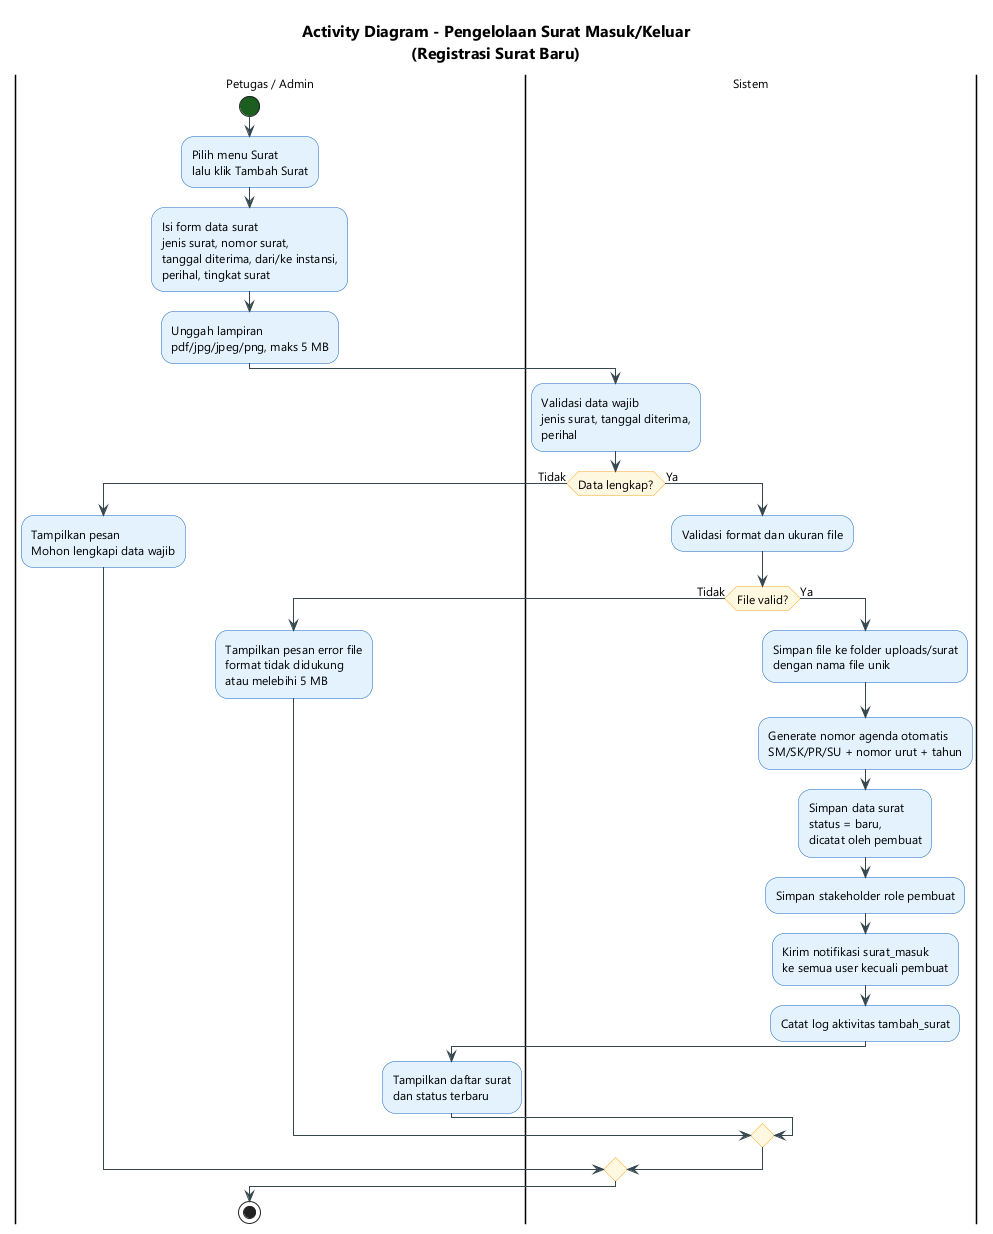

The diagram above was rendered by PlantUML. Its source (embedded in the PNG):
@startuml
skinparam backgroundColor #FFFFFF
skinparam defaultFontName "Segoe UI"
skinparam defaultFontSize 12
skinparam activityStartColor #1B5E20
skinparam activityEndColor #B71C1C
skinparam activityBorderColor #1565C0
skinparam activityBackgroundColor #E3F2FD
skinparam activityDiamondBorderColor #F9A825
skinparam activityDiamondBackgroundColor #FFF8E1
skinparam arrowColor #37474F
skinparam titleFontSize 16
title Activity Diagram - Pengelolaan Surat Masuk/Keluar\n(Registrasi Surat Baru)
|Petugas / Admin|
start
:Pilih menu Surat\nlalu klik Tambah Surat;
:Isi form data surat\njenis surat, nomor surat,\ntanggal diterima, dari/ke instansi,\nperihal, tingkat surat;
:Unggah lampiran\npdf/jpg/jpeg/png, maks 5 MB;
|Sistem|
:Validasi data wajib\njenis surat, tanggal diterima,\nperihal;
if (Data lengkap?) then (Tidak)
    |Petugas / Admin|
    :Tampilkan pesan\nMohon lengkapi data wajib;
else (Ya)
    |Sistem|
    :Validasi format dan ukuran file;
    if (File valid?) then (Tidak)
        |Petugas / Admin|
        :Tampilkan pesan error file\nformat tidak didukung\natau melebihi 5 MB;
    else (Ya)
        |Sistem|
        :Simpan file ke folder uploads/surat\ndengan nama file unik;
        :Generate nomor agenda otomatis\nSM/SK/PR/SU + nomor urut + tahun;
        :Simpan data surat\nstatus = baru,\ndicatat oleh pembuat;
        :Simpan stakeholder role pembuat;
        :Kirim notifikasi surat_masuk\nke semua user kecuali pembuat;
        :Catat log aktivitas tambah_surat;
        |Petugas / Admin|
        :Tampilkan daftar surat\ndan status terbaru;
    endif
endif
stop
@enduml